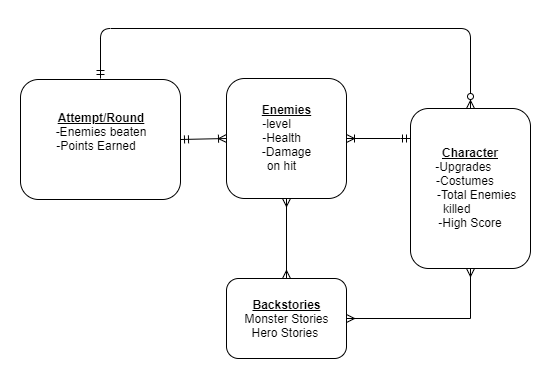

The diagram above was exported from draw.io. Its source (the exported page's mxGraphModel, read from the mxfile embedded in the PNG):
<mxGraphModel dx="1010" dy="546" grid="1" gridSize="10" guides="1" tooltips="1" connect="1" arrows="1" fold="1" page="1" pageScale="1" pageWidth="1100" pageHeight="850" background="#ffffff" math="0" shadow="0">
  <root>
    <mxCell id="0" />
    <mxCell id="1" parent="0" />
    <mxCell id="eNyPn5SdyI0DCoEmD7kg-2" value="&lt;u&gt;&lt;b&gt;Attempt/Round&lt;/b&gt;&lt;/u&gt;&lt;br&gt;&lt;span&gt;-Enemies beaten&lt;br&gt;-Points Earned&amp;nbsp; &amp;nbsp;&lt;br&gt;&lt;br&gt;&lt;/span&gt;" style="rounded=1;whiteSpace=wrap;html=1;align=center;" vertex="1" parent="1">
      <mxGeometry x="260" y="131" width="160" height="120" as="geometry" />
    </mxCell>
    <mxCell id="eNyPn5SdyI0DCoEmD7kg-3" value="&lt;b&gt;&lt;u&gt;Character&lt;/u&gt;&lt;/b&gt;&lt;br&gt;-Upgrades&amp;nbsp; &amp;nbsp;&amp;nbsp;&lt;br&gt;-Costumes&amp;nbsp; &amp;nbsp;&lt;br&gt;&amp;nbsp; &amp;nbsp; &amp;nbsp; &amp;nbsp;-Total Enemies&amp;nbsp; &amp;nbsp; &amp;nbsp;killed&amp;nbsp; &amp;nbsp; &amp;nbsp; &amp;nbsp; &amp;nbsp;&lt;br&gt;-High Score" style="rounded=1;whiteSpace=wrap;html=1;" vertex="1" parent="1">
      <mxGeometry x="650" y="160" width="120" height="160" as="geometry" />
    </mxCell>
    <mxCell id="eNyPn5SdyI0DCoEmD7kg-4" value="&lt;b&gt;&lt;u&gt;Enemies&lt;/u&gt;&lt;/b&gt;&lt;br&gt;-level&amp;nbsp; &amp;nbsp; &amp;nbsp;&amp;nbsp;&lt;br&gt;-Health&amp;nbsp; &amp;nbsp;&lt;br&gt;-Damage&lt;br&gt;on hit&amp;nbsp; &amp;nbsp;" style="rounded=1;whiteSpace=wrap;html=1;align=center;" vertex="1" parent="1">
      <mxGeometry x="466" y="130" width="120" height="120" as="geometry" />
    </mxCell>
    <mxCell id="eNyPn5SdyI0DCoEmD7kg-8" value="" style="endArrow=ERoneToMany;html=1;entryX=0;entryY=0.5;entryDx=0;entryDy=0;exitX=1;exitY=0.5;exitDx=0;exitDy=0;startArrow=ERmandOne;startFill=0;endFill=0;" edge="1" parent="1" source="eNyPn5SdyI0DCoEmD7kg-2" target="eNyPn5SdyI0DCoEmD7kg-4">
      <mxGeometry width="50" height="50" relative="1" as="geometry">
        <mxPoint x="407.5" y="185" as="sourcePoint" />
        <mxPoint x="457.5" y="135" as="targetPoint" />
      </mxGeometry>
    </mxCell>
    <mxCell id="eNyPn5SdyI0DCoEmD7kg-9" value="" style="endArrow=ERzeroToMany;html=1;startArrow=ERmandOne;startFill=0;endFill=1;" edge="1" parent="1">
      <mxGeometry width="50" height="50" relative="1" as="geometry">
        <mxPoint x="340" y="130" as="sourcePoint" />
        <mxPoint x="710" y="160" as="targetPoint" />
        <Array as="points">
          <mxPoint x="340" y="80" />
          <mxPoint x="710" y="80" />
        </Array>
      </mxGeometry>
    </mxCell>
    <mxCell id="eNyPn5SdyI0DCoEmD7kg-10" value="" style="endArrow=ERmandOne;html=1;exitX=1;exitY=0.5;exitDx=0;exitDy=0;startArrow=ERoneToMany;startFill=0;endFill=0;" edge="1" parent="1" source="eNyPn5SdyI0DCoEmD7kg-4">
      <mxGeometry width="50" height="50" relative="1" as="geometry">
        <mxPoint x="585" y="185" as="sourcePoint" />
        <mxPoint x="650" y="190" as="targetPoint" />
        <Array as="points">
          <mxPoint x="650" y="190" />
        </Array>
      </mxGeometry>
    </mxCell>
    <mxCell id="eNyPn5SdyI0DCoEmD7kg-13" style="edgeStyle=orthogonalEdgeStyle;rounded=0;orthogonalLoop=1;jettySize=auto;html=1;entryX=0.5;entryY=1;entryDx=0;entryDy=0;startArrow=ERmany;startFill=0;endArrow=ERmany;endFill=0;" edge="1" parent="1" source="eNyPn5SdyI0DCoEmD7kg-12" target="eNyPn5SdyI0DCoEmD7kg-4">
      <mxGeometry relative="1" as="geometry" />
    </mxCell>
    <mxCell id="eNyPn5SdyI0DCoEmD7kg-14" style="edgeStyle=orthogonalEdgeStyle;rounded=0;orthogonalLoop=1;jettySize=auto;html=1;entryX=0.5;entryY=1;entryDx=0;entryDy=0;startArrow=ERmany;startFill=0;endArrow=ERmany;endFill=0;" edge="1" parent="1" source="eNyPn5SdyI0DCoEmD7kg-12" target="eNyPn5SdyI0DCoEmD7kg-3">
      <mxGeometry relative="1" as="geometry" />
    </mxCell>
    <mxCell id="eNyPn5SdyI0DCoEmD7kg-12" value="&lt;b&gt;&lt;u&gt;Backstories&lt;br&gt;&lt;/u&gt;&lt;/b&gt;Monster Stories&lt;br&gt;Hero Stories&amp;nbsp;" style="rounded=1;whiteSpace=wrap;html=1;align=center;" vertex="1" parent="1">
      <mxGeometry x="466" y="330" width="120" height="80" as="geometry" />
    </mxCell>
  </root>
</mxGraphModel>